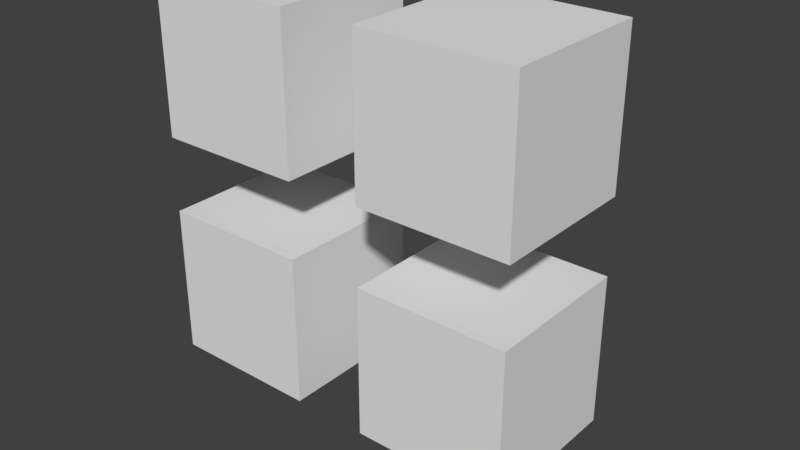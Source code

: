 # Source: fourCube.blend  (saved by Blender 2.79.0; exported with 4.5.12 LTS)
import bpy
from mathutils import Matrix  # noqa: F401  (used for matrix-valued properties, if any)

bpy.ops.wm.read_factory_settings(use_empty=True)
scene = bpy.context.scene
scene.name = 'Scene'

# ---- collections
col_collection_1 = bpy.data.collections.new('Collection 1'); scene.collection.children.link(col_collection_1)

# ---- materials (node trees are filled in below, after node groups)
mat_material = bpy.data.materials.new('Material')
mat_material.alpha_threshold = 0.0
mat_material.use_transparent_shadow = False
mat_material.roughness = 0.5
mat_material.line_color = (0.0, 0.0, 0.0, 1.0)

# ---- material node trees

# ---- world
world_world = bpy.data.worlds.new('World'); scene.world = world_world
world_world.color = (0.05088, 0.05088, 0.05088)
world_world.use_sun_shadow = False
world_world.sun_shadow_jitter_overblur = 0.0
world_world.cycles.sampling_method = 'MANUAL'

# ---- meshes
me_cube_003 = bpy.data.meshes.new('Cube.003')
me_cube_003.from_pydata([(1.0, 1.0, -1.0), (1.0, -1.0, -1.0), (-1.0, -1.0, -1.0), (-1.0, 1.0, -1.0), (1.0, 1.0, 1.0), (1.0, -1.0, 1.0), (-1.0, -1.0, 1.0), (-1.0, 1.0, 1.0)], [], [(0, 1, 2, 3), (4, 7, 6, 5), (0, 4, 5, 1), (1, 5, 6, 2), (2, 6, 7, 3), (4, 0, 3, 7)])
me_cube_003.materials.append(mat_material)
me_cube_003.use_remesh_preserve_volume = False
me_cube_003.use_remesh_preserve_attributes = False
me_cube_003.use_mirror_vertex_groups = False
me_cube_003.update()
me_cube_002 = bpy.data.meshes.new('Cube.002')
me_cube_002.from_pydata([(1.0, 1.0, -1.0), (1.0, -1.0, -1.0), (-1.0, -1.0, -1.0), (-1.0, 1.0, -1.0), (1.0, 1.0, 1.0), (1.0, -1.0, 1.0), (-1.0, -1.0, 1.0), (-1.0, 1.0, 1.0)], [], [(0, 1, 2, 3), (4, 7, 6, 5), (0, 4, 5, 1), (1, 5, 6, 2), (2, 6, 7, 3), (4, 0, 3, 7)])
me_cube_002.materials.append(mat_material)
me_cube_002.use_remesh_preserve_volume = False
me_cube_002.use_remesh_preserve_attributes = False
me_cube_002.use_mirror_vertex_groups = False
me_cube_002.update()
me_cube_001 = bpy.data.meshes.new('Cube.001')
me_cube_001.from_pydata([(1.0, 1.0, -1.0), (1.0, -1.0, -1.0), (-1.0, -1.0, -1.0), (-1.0, 1.0, -1.0), (1.0, 1.0, 1.0), (1.0, -1.0, 1.0), (-1.0, -1.0, 1.0), (-1.0, 1.0, 1.0)], [], [(0, 1, 2, 3), (4, 7, 6, 5), (0, 4, 5, 1), (1, 5, 6, 2), (2, 6, 7, 3), (4, 0, 3, 7)])
me_cube_001.materials.append(mat_material)
me_cube_001.use_remesh_preserve_volume = False
me_cube_001.use_remesh_preserve_attributes = False
me_cube_001.use_mirror_vertex_groups = False
me_cube_001.update()
me_cube = bpy.data.meshes.new('Cube')
me_cube.from_pydata([(1.0, 1.0, -1.0), (1.0, -1.0, -1.0), (-1.0, -1.0, -1.0), (-1.0, 1.0, -1.0), (1.0, 1.0, 1.0), (1.0, -1.0, 1.0), (-1.0, -1.0, 1.0), (-1.0, 1.0, 1.0)], [], [(0, 1, 2, 3), (4, 7, 6, 5), (0, 4, 5, 1), (1, 5, 6, 2), (2, 6, 7, 3), (4, 0, 3, 7)])
me_cube.materials.append(mat_material)
me_cube.use_remesh_preserve_volume = False
me_cube.use_remesh_preserve_attributes = False
me_cube.use_mirror_vertex_groups = False
me_cube.update()

# ---- objects
ob_cube_003 = bpy.data.objects.new('Cube.003', me_cube_003)
ob_cube_002 = bpy.data.objects.new('Cube.002', me_cube_002)
ob_cube_001 = bpy.data.objects.new('Cube.001', me_cube_001)
ob_cube = bpy.data.objects.new('Cube', me_cube)

# ---- transforms, parenting, visibility, modifiers, constraints
ob_cube_003.location = (-1.5, 0.0, 1.5)
ob_cube_003.lock_rotations_4d = False
ob_cube_003.empty_display_type = 'ARROWS'
ob_cube_003.lineart.crease_threshold = 0.0
ob_cube_002.location = (1.5, 0.0, 1.5)
ob_cube_002.lock_rotations_4d = False
ob_cube_002.empty_display_type = 'ARROWS'
ob_cube_002.lineart.crease_threshold = 0.0
ob_cube_001.location = (-1.5, 0.0, -1.5)
ob_cube_001.lock_rotations_4d = False
ob_cube_001.empty_display_type = 'ARROWS'
ob_cube_001.lineart.crease_threshold = 0.0
ob_cube.location = (1.5, 0.0, -1.5)
ob_cube.lock_rotations_4d = False
ob_cube.empty_display_type = 'ARROWS'
ob_cube.lineart.crease_threshold = 0.0

# ---- collection membership
col_collection_1.objects.link(ob_cube_003)
col_collection_1.objects.link(ob_cube_002)
col_collection_1.objects.link(ob_cube_001)
col_collection_1.objects.link(ob_cube)

# ---- scene / render settings (as saved in the file)
scene.frame_start = 1; scene.frame_end = 89; scene.frame_set(60)
scene.render.engine = 'BLENDER_EEVEE_NEXT'
scene.render.resolution_percentage = 50
scene.render.fps = 30
scene.render.dither_intensity = 0.0
scene.cycles.use_denoising = False
scene.cycles.samples = 128
scene.cycles.sampling_pattern = 'TABULATED_SOBOL'
scene.cycles.use_adaptive_sampling = False
scene.cycles.use_light_tree = False
scene.cycles.blur_glossy = 0.0
scene.cycles.sample_clamp_indirect = 0.0
scene.view_settings.view_transform = 'Standard'
bpy.context.view_layer.update()

# ---- added for rendering (the .blend has no active camera and no usable light): camera, sun
cam_auto = bpy.data.cameras.new('AutoCamera')
cam_auto.lens = 50.0
cam_auto.sensor_width = 36.0
cam_auto.clip_end = 1000.0
ob_auto_camera = bpy.data.objects.new('AutoCamera', cam_auto)
scene.collection.objects.link(ob_auto_camera)
ob_auto_camera.location = (7.67743, -8.86847, 5.73218)
ob_auto_camera.rotation_euler = (1.09748, -7.21219e-08, 0.694738)
scene.camera = ob_auto_camera
light_auto_sun = bpy.data.lights.new('AutoSun', 'SUN')
light_auto_sun.energy = 3.0
light_auto_sun.angle = 0.0523599
ob_auto_sun = bpy.data.objects.new('AutoSun', light_auto_sun)
scene.collection.objects.link(ob_auto_sun)
ob_auto_sun.rotation_euler = (0.872665, 0.174533, 0.523599)
bpy.context.view_layer.update()
